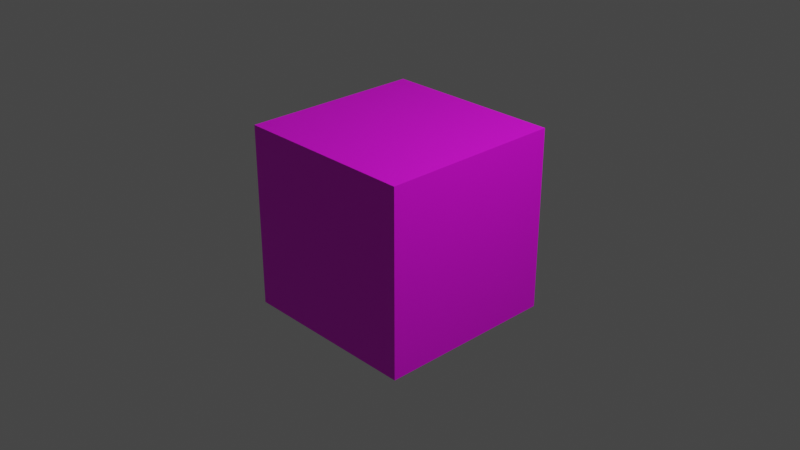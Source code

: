 # Source: Block.blend  (saved by Blender 3.5.10; exported with 4.5.12 LTS)
import bpy
from mathutils import Matrix  # noqa: F401  (used for matrix-valued properties, if any)

bpy.ops.wm.read_factory_settings(use_empty=True)
scene = bpy.context.scene
scene.name = 'Scene'

# ---- collections
col_collection = bpy.data.collections.new('Collection'); scene.collection.children.link(col_collection)

# ---- images (referenced by path relative to the original .blend; pixels are not part of the script)
import os
ASSET_DIR = os.environ.get("B2B_ASSET_DIR", "")  # directory of the original .blend (textures are referenced by path, not embedded)
HERE = os.path.dirname(os.path.abspath(__file__))  # packed textures are extracted next to this script under _unpacked/

def load_image(name, relpath, width, height, colorspace="sRGB"):
    """Load a texture the original file referenced (path relative to the .blend, or extracted next to this script)."""
    p = next((c for c in (os.path.join(HERE, relpath), os.path.join(ASSET_DIR, relpath)) if relpath and os.path.exists(c)), "")
    if p:
        img = bpy.data.images.load(p, check_existing=True)
        img.name = name
    else:  # same state as the original file: an image datablock whose file is absent (Cycles renders it pink)
        img = bpy.data.images.new(name, width, height)
        img.source = "FILE"
        img.filepath = "//" + (relpath or name)
    img.colorspace_settings.name = colorspace
    return img
img_blocktex_png = load_image('BlockTex.png', 'BlockTex.png', 1024, 1024, 'sRGB')

# ---- materials (node trees are filled in below, after node groups)
mat_material = bpy.data.materials.new('Material')
mat_material.alpha_threshold = 0.0
mat_material.use_transparent_shadow = False
mat_material.roughness = 0.5
mat_material.line_color = (0.0, 0.0, 0.0, 1.0)

# ---- material node trees
mat_material.use_nodes = True; mat_material.node_tree.nodes.clear()
_N = mat_material.node_tree.nodes; _L = mat_material.node_tree.links
n0 = _N.new('ShaderNodeOutputMaterial'); n0.name = 'Material Output'; n0.location = (300, 300)
n1 = _N.new('ShaderNodeBsdfPrincipled'); n1.name = 'Principled BSDF'; n1.location = (10, 300)
n1.distribution = 'GGX'
n1.subsurface_method = 'RANDOM_WALK_SKIN'
n1.inputs[3].default_value = 1.45
n1.inputs[27].default_value = (0.0, 0.0, 0.0, 1.0)
n1.inputs[28].default_value = 1.0
n2 = _N.new('ShaderNodeTexImage'); n2.name = '画像テクスチャ'; n2.location = (-280, 280)
n2.image = img_blocktex_png
_L.new(n1.outputs[0], n0.inputs[0])
_L.new(n2.outputs[0], n1.inputs[0])
n0.is_active_output = True

# ---- world
world_world = bpy.data.worlds.new('World'); scene.world = world_world
world_world.use_nodes = True; world_world.node_tree.nodes.clear()
_N = world_world.node_tree.nodes; _L = world_world.node_tree.links
n0 = _N.new('ShaderNodeOutputWorld'); n0.name = 'World Output'; n0.location = (300, 300)
n1 = _N.new('ShaderNodeBackground'); n1.name = 'Background'; n1.location = (10, 300)
n1.inputs[0].default_value = (0.05088, 0.05088, 0.05088, 1.0)
_L.new(n1.outputs[0], n0.inputs[0])
n0.is_active_output = True
world_world.color = (0.05088, 0.05088, 0.05088)
world_world.use_sun_shadow = False
world_world.sun_shadow_jitter_overblur = 0.0

# ---- cameras
cam_camera = bpy.data.cameras.new('Camera')
cam_camera.clip_end = 100.0
cam_camera.ortho_scale = 7.314

# ---- lights
light_light = bpy.data.lights.new('Light', 'POINT')
light_light.transmission_factor = 0.0
light_light.energy = 1000.0
light_light.shadow_soft_size = 0.1
light_light.shadow_maximum_resolution = 0.006
light_light.use_absolute_resolution = True

# ---- meshes
me_cube = bpy.data.meshes.new('Cube')
me_cube.from_pydata([(1.0, 1.0, 1.0), (1.0, 1.0, -1.0), (1.0, -1.0, 1.0), (1.0, -1.0, -1.0), (-1.0, 1.0, 1.0), (-1.0, 1.0, -1.0), (-1.0, -1.0, 1.0), (-1.0, -1.0, -1.0)], [], [(0, 4, 6, 2), (3, 2, 6, 7), (7, 6, 4, 5), (5, 1, 3, 7), (1, 0, 2, 3), (5, 4, 0, 1)])
_uv = me_cube.uv_layers.new(name='UVMap')
_uv.uv.foreach_set('vector', [-0.001221, -0.001713, 1.002, -0.001713, 1.002, 1.002, -0.001221, 1.002, 0.9982, 0.00125, 0.9982, 0.9988, 0.0007086, 0.9988, 0.0007086, 0.00125, 0.9982, 0.00125, 0.9982, 0.9988, 0.0007086, 0.9988, 0.0007086, 0.00125, -0.001221, -0.001713, 1.002, -0.001713, 1.002, 1.002, -0.001221, 1.002, 0.9982, 0.00125, 0.9982, 0.9988, 0.0007086, 0.9988, 0.0007086, 0.00125, 0.9982, 0.00125, 0.9982, 0.9988, 0.0007086, 0.9988, 0.0007086, 0.00125])
me_cube.materials.append(mat_material)
me_cube.use_mirror_vertex_groups = False
me_cube.update()

# ---- objects
ob_cube = bpy.data.objects.new('Cube', me_cube)
ob_light = bpy.data.objects.new('Light', light_light)
ob_camera = bpy.data.objects.new('Camera', cam_camera)

# ---- transforms, parenting, visibility, modifiers, constraints
ob_cube.location = (0.0, 0.0, 0.0)
ob_cube.lock_rotations_4d = False
ob_cube.empty_display_type = 'ARROWS'
ob_cube.lineart.crease_threshold = 0.0
ob_light.location = (4.076, 1.005, 5.904)
ob_light.rotation_euler = (0.6503, 0.05522, 1.866)
ob_light.lock_rotations_4d = False
ob_light.empty_display_type = 'ARROWS'
ob_light.color = (0.0, 0.0, 0.0, 0.0)
ob_light.lineart.crease_threshold = 0.0
ob_camera.location = (7.359, -6.926, 4.958)
ob_camera.rotation_euler = (1.109, 0.0, 0.8149)
ob_camera.lock_rotations_4d = False
ob_camera.empty_display_type = 'ARROWS'
ob_camera.color = (0.0, 0.0, 0.0, 0.0)
ob_camera.display_type = 'WIRE'
ob_camera.lineart.crease_threshold = 0.0

# ---- collection membership
col_collection.objects.link(ob_cube)
col_collection.objects.link(ob_light)
col_collection.objects.link(ob_camera)

# ---- scene / render settings (as saved in the file)
scene.camera = ob_camera
scene.frame_start = 1; scene.frame_end = 250; scene.frame_set(1)
scene.render.engine = 'BLENDER_EEVEE_NEXT'
scene.cycles.sampling_pattern = 'TABULATED_SOBOL'
scene.view_settings.view_transform = 'Filmic'
bpy.context.view_layer.update()
